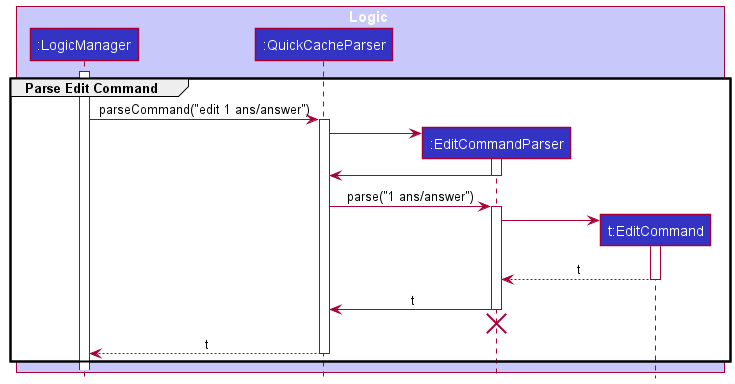

The diagram above was rendered by PlantUML. Its source (embedded in the PNG):
@startuml
!include style.puml

group Parse Edit Command
box Logic LOGIC_COLOR_T1
participant ":LogicManager" as LogicManager LOGIC_COLOR
participant ":QuickCacheParser" as QuickCacheParser LOGIC_COLOR
participant ":EditCommandParser" as EditCommandParser LOGIC_COLOR
participant "t:EditCommand" as EditCommand LOGIC_COLOR
end box

activate LogicManager

LogicManager -> QuickCacheParser : parseCommand("edit 1 ans/answer")
activate QuickCacheParser

create EditCommandParser
QuickCacheParser -> EditCommandParser
activate EditCommandParser

EditCommandParser -> QuickCacheParser
deactivate EditCommandParser

QuickCacheParser -> EditCommandParser : parse("1 ans/answer")
activate EditCommandParser

create EditCommand
EditCommandParser -> EditCommand
activate EditCommand

EditCommand --> EditCommandParser : t
deactivate EditCommand

EditCommandParser -> QuickCacheParser : t
deactivate EditCommandParser

'Hidden arrow to position the destroy marker below the end of the activation bar.
EditCommandParser -[hidden]-> QuickCacheParser
destroy EditCommandParser

QuickCacheParser --> LogicManager : t
deactivate QuickCacheParser
end
@enduml